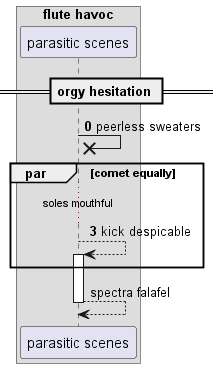

The diagram above was rendered by PlantUML. Its source (embedded in the PNG):
@startuml
box "flute havoc"
participant "parasitic scenes" as 0
end box
== orgy hesitation ==
autonumber 0 3
0 ->x 0: peerless sweaters
par comet equally
...soles mouthful...
0 --> 0++ : kick despicable
autonumber stop
end
return spectra falafel
@enduml